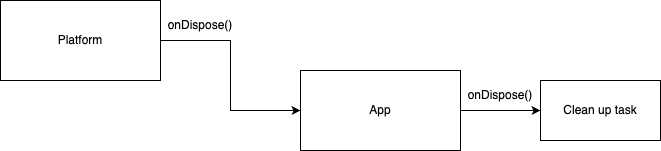

The diagram above was exported from draw.io. Its source (the exported page's mxGraphModel, read from the mxfile embedded in the PNG):
<mxGraphModel dx="647" dy="448" grid="1" gridSize="10" guides="1" tooltips="1" connect="1" arrows="1" fold="1" page="1" pageScale="1" pageWidth="850" pageHeight="1100" math="0" shadow="0">
  <root>
    <mxCell id="0" />
    <mxCell id="1" parent="0" />
    <mxCell id="2" style="edgeStyle=orthogonalEdgeStyle;rounded=0;orthogonalLoop=1;jettySize=auto;html=1;exitX=1;exitY=0.5;exitDx=0;exitDy=0;entryX=0;entryY=0.5;entryDx=0;entryDy=0;" edge="1" parent="1" source="3" target="5">
      <mxGeometry relative="1" as="geometry" />
    </mxCell>
    <mxCell id="3" value="Platform" style="rounded=0;whiteSpace=wrap;html=1;" vertex="1" parent="1">
      <mxGeometry x="50" y="600" width="160" height="80" as="geometry" />
    </mxCell>
    <mxCell id="4" style="edgeStyle=orthogonalEdgeStyle;rounded=0;orthogonalLoop=1;jettySize=auto;html=1;exitX=1;exitY=0.5;exitDx=0;exitDy=0;entryX=0;entryY=0.5;entryDx=0;entryDy=0;" edge="1" parent="1" source="5" target="7">
      <mxGeometry relative="1" as="geometry" />
    </mxCell>
    <mxCell id="5" value="App" style="rounded=0;whiteSpace=wrap;html=1;" vertex="1" parent="1">
      <mxGeometry x="350" y="670" width="160" height="80" as="geometry" />
    </mxCell>
    <mxCell id="6" value="onDispose()" style="text;html=1;strokeColor=none;fillColor=none;align=center;verticalAlign=middle;whiteSpace=wrap;rounded=0;" vertex="1" parent="1">
      <mxGeometry x="220" y="610" width="60" height="30" as="geometry" />
    </mxCell>
    <mxCell id="7" value="Clean up task" style="rounded=0;whiteSpace=wrap;html=1;" vertex="1" parent="1">
      <mxGeometry x="590" y="680" width="120" height="60" as="geometry" />
    </mxCell>
    <mxCell id="8" value="onDispose()" style="text;html=1;strokeColor=none;fillColor=none;align=center;verticalAlign=middle;whiteSpace=wrap;rounded=0;" vertex="1" parent="1">
      <mxGeometry x="520" y="680" width="60" height="30" as="geometry" />
    </mxCell>
  </root>
</mxGraphModel>